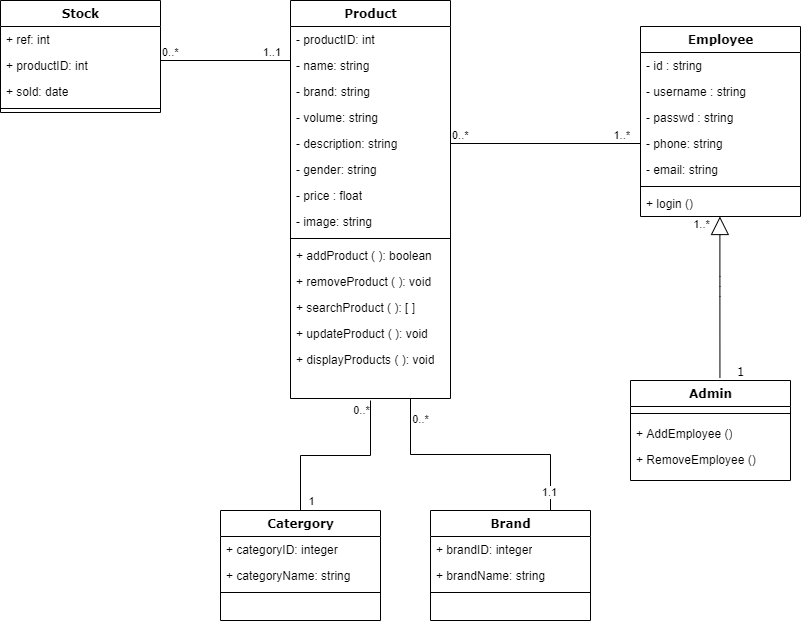

The diagram above was exported from draw.io. Its source (the exported page's mxGraphModel, read from the mxfile embedded in the PNG):
<mxGraphModel dx="2138" dy="660" grid="1" gridSize="10" guides="1" tooltips="1" connect="1" arrows="1" fold="1" page="1" pageScale="1" pageWidth="1100" pageHeight="850" background="none" math="0" shadow="0">
  <root>
    <mxCell id="0" />
    <mxCell id="1" parent="0" />
    <mxCell id="78961159f06e98e8-17" value="Product" style="swimlane;html=1;fontStyle=1;align=center;verticalAlign=top;childLayout=stackLayout;horizontal=1;startSize=26;horizontalStack=0;resizeParent=1;resizeLast=0;collapsible=1;marginBottom=0;swimlaneFillColor=#ffffff;rounded=0;shadow=0;comic=0;labelBackgroundColor=none;strokeWidth=1;fillColor=none;fontFamily=Verdana;fontSize=12" parent="1" vertex="1">
      <mxGeometry x="210" y="140" width="160" height="398" as="geometry" />
    </mxCell>
    <mxCell id="78961159f06e98e8-21" value="- productID: int" style="text;html=1;strokeColor=none;fillColor=none;align=left;verticalAlign=top;spacingLeft=4;spacingRight=4;whiteSpace=wrap;overflow=hidden;rotatable=0;points=[[0,0.5],[1,0.5]];portConstraint=eastwest;" parent="78961159f06e98e8-17" vertex="1">
      <mxGeometry y="26" width="160" height="26" as="geometry" />
    </mxCell>
    <mxCell id="dRoThc9uQgO8itS8WR7Z-1" value="- name: string" style="text;html=1;strokeColor=none;fillColor=none;align=left;verticalAlign=top;spacingLeft=4;spacingRight=4;whiteSpace=wrap;overflow=hidden;rotatable=0;points=[[0,0.5],[1,0.5]];portConstraint=eastwest;" parent="78961159f06e98e8-17" vertex="1">
      <mxGeometry y="52" width="160" height="26" as="geometry" />
    </mxCell>
    <mxCell id="78961159f06e98e8-23" value="- brand: string" style="text;html=1;strokeColor=none;fillColor=none;align=left;verticalAlign=top;spacingLeft=4;spacingRight=4;whiteSpace=wrap;overflow=hidden;rotatable=0;points=[[0,0.5],[1,0.5]];portConstraint=eastwest;" parent="78961159f06e98e8-17" vertex="1">
      <mxGeometry y="78" width="160" height="26" as="geometry" />
    </mxCell>
    <mxCell id="78961159f06e98e8-25" value="- volume: string" style="text;html=1;strokeColor=none;fillColor=none;align=left;verticalAlign=top;spacingLeft=4;spacingRight=4;whiteSpace=wrap;overflow=hidden;rotatable=0;points=[[0,0.5],[1,0.5]];portConstraint=eastwest;" parent="78961159f06e98e8-17" vertex="1">
      <mxGeometry y="104" width="160" height="26" as="geometry" />
    </mxCell>
    <mxCell id="78961159f06e98e8-26" value="- description: string" style="text;html=1;strokeColor=none;fillColor=none;align=left;verticalAlign=top;spacingLeft=4;spacingRight=4;whiteSpace=wrap;overflow=hidden;rotatable=0;points=[[0,0.5],[1,0.5]];portConstraint=eastwest;" parent="78961159f06e98e8-17" vertex="1">
      <mxGeometry y="130" width="160" height="26" as="geometry" />
    </mxCell>
    <mxCell id="78961159f06e98e8-24" value="- gender: string" style="text;html=1;strokeColor=none;fillColor=none;align=left;verticalAlign=top;spacingLeft=4;spacingRight=4;whiteSpace=wrap;overflow=hidden;rotatable=0;points=[[0,0.5],[1,0.5]];portConstraint=eastwest;" parent="78961159f06e98e8-17" vertex="1">
      <mxGeometry y="156" width="160" height="26" as="geometry" />
    </mxCell>
    <mxCell id="vFNd9G5DHmzUy7nEHu7o-23" value="- price : float" style="text;html=1;strokeColor=none;fillColor=none;align=left;verticalAlign=top;spacingLeft=4;spacingRight=4;whiteSpace=wrap;overflow=hidden;rotatable=0;points=[[0,0.5],[1,0.5]];portConstraint=eastwest;" parent="78961159f06e98e8-17" vertex="1">
      <mxGeometry y="182" width="160" height="26" as="geometry" />
    </mxCell>
    <mxCell id="dRoThc9uQgO8itS8WR7Z-2" value="- image: string" style="text;html=1;strokeColor=none;fillColor=none;align=left;verticalAlign=top;spacingLeft=4;spacingRight=4;whiteSpace=wrap;overflow=hidden;rotatable=0;points=[[0,0.5],[1,0.5]];portConstraint=eastwest;" parent="78961159f06e98e8-17" vertex="1">
      <mxGeometry y="208" width="160" height="26" as="geometry" />
    </mxCell>
    <mxCell id="78961159f06e98e8-19" value="" style="line;html=1;strokeWidth=1;fillColor=none;align=left;verticalAlign=middle;spacingTop=-1;spacingLeft=3;spacingRight=3;rotatable=0;labelPosition=right;points=[];portConstraint=eastwest;" parent="78961159f06e98e8-17" vertex="1">
      <mxGeometry y="234" width="160" height="8" as="geometry" />
    </mxCell>
    <mxCell id="vFNd9G5DHmzUy7nEHu7o-17" value="+ addProduct ( ): boolean" style="text;html=1;strokeColor=none;fillColor=none;align=left;verticalAlign=top;spacingLeft=4;spacingRight=4;whiteSpace=wrap;overflow=hidden;rotatable=0;points=[[0,0.5],[1,0.5]];portConstraint=eastwest;" parent="78961159f06e98e8-17" vertex="1">
      <mxGeometry y="242" width="160" height="26" as="geometry" />
    </mxCell>
    <mxCell id="vFNd9G5DHmzUy7nEHu7o-38" value="+ removeProduct ( ): void" style="text;html=1;strokeColor=none;fillColor=none;align=left;verticalAlign=top;spacingLeft=4;spacingRight=4;whiteSpace=wrap;overflow=hidden;rotatable=0;points=[[0,0.5],[1,0.5]];portConstraint=eastwest;" parent="78961159f06e98e8-17" vertex="1">
      <mxGeometry y="268" width="160" height="26" as="geometry" />
    </mxCell>
    <mxCell id="vFNd9G5DHmzUy7nEHu7o-21" value="+ searchProduct ( ): [ ]" style="text;html=1;strokeColor=none;fillColor=none;align=left;verticalAlign=top;spacingLeft=4;spacingRight=4;whiteSpace=wrap;overflow=hidden;rotatable=0;points=[[0,0.5],[1,0.5]];portConstraint=eastwest;" parent="78961159f06e98e8-17" vertex="1">
      <mxGeometry y="294" width="160" height="26" as="geometry" />
    </mxCell>
    <mxCell id="vFNd9G5DHmzUy7nEHu7o-20" value="+ updateProduct ( ): void" style="text;html=1;strokeColor=none;fillColor=none;align=left;verticalAlign=top;spacingLeft=4;spacingRight=4;whiteSpace=wrap;overflow=hidden;rotatable=0;points=[[0,0.5],[1,0.5]];portConstraint=eastwest;" parent="78961159f06e98e8-17" vertex="1">
      <mxGeometry y="320" width="160" height="26" as="geometry" />
    </mxCell>
    <mxCell id="vFNd9G5DHmzUy7nEHu7o-22" value="+ displayProducts ( ): void" style="text;html=1;strokeColor=none;fillColor=none;align=left;verticalAlign=top;spacingLeft=4;spacingRight=4;whiteSpace=wrap;overflow=hidden;rotatable=0;points=[[0,0.5],[1,0.5]];portConstraint=eastwest;" parent="78961159f06e98e8-17" vertex="1">
      <mxGeometry y="346" width="160" height="26" as="geometry" />
    </mxCell>
    <mxCell id="78961159f06e98e8-43" value="Employee" style="swimlane;html=1;fontStyle=1;align=center;verticalAlign=top;childLayout=stackLayout;horizontal=1;startSize=26;horizontalStack=0;resizeParent=1;resizeLast=0;collapsible=1;marginBottom=0;swimlaneFillColor=#ffffff;rounded=0;shadow=0;comic=0;labelBackgroundColor=none;strokeWidth=1;fillColor=none;fontFamily=Verdana;fontSize=12" parent="1" vertex="1">
      <mxGeometry x="560" y="166" width="160" height="190" as="geometry" />
    </mxCell>
    <mxCell id="78961159f06e98e8-44" value="- id : string" style="text;html=1;strokeColor=none;fillColor=none;align=left;verticalAlign=top;spacingLeft=4;spacingRight=4;whiteSpace=wrap;overflow=hidden;rotatable=0;points=[[0,0.5],[1,0.5]];portConstraint=eastwest;" parent="78961159f06e98e8-43" vertex="1">
      <mxGeometry y="26" width="160" height="26" as="geometry" />
    </mxCell>
    <mxCell id="78961159f06e98e8-45" value="- username : string" style="text;html=1;strokeColor=none;fillColor=none;align=left;verticalAlign=top;spacingLeft=4;spacingRight=4;whiteSpace=wrap;overflow=hidden;rotatable=0;points=[[0,0.5],[1,0.5]];portConstraint=eastwest;" parent="78961159f06e98e8-43" vertex="1">
      <mxGeometry y="52" width="160" height="26" as="geometry" />
    </mxCell>
    <mxCell id="78961159f06e98e8-49" value="- passwd : string" style="text;html=1;strokeColor=none;fillColor=none;align=left;verticalAlign=top;spacingLeft=4;spacingRight=4;whiteSpace=wrap;overflow=hidden;rotatable=0;points=[[0,0.5],[1,0.5]];portConstraint=eastwest;" parent="78961159f06e98e8-43" vertex="1">
      <mxGeometry y="78" width="160" height="26" as="geometry" />
    </mxCell>
    <mxCell id="78961159f06e98e8-50" value="- phone: string" style="text;html=1;strokeColor=none;fillColor=none;align=left;verticalAlign=top;spacingLeft=4;spacingRight=4;whiteSpace=wrap;overflow=hidden;rotatable=0;points=[[0,0.5],[1,0.5]];portConstraint=eastwest;" parent="78961159f06e98e8-43" vertex="1">
      <mxGeometry y="104" width="160" height="26" as="geometry" />
    </mxCell>
    <mxCell id="dRoThc9uQgO8itS8WR7Z-3" value="- email: string" style="text;html=1;strokeColor=none;fillColor=none;align=left;verticalAlign=top;spacingLeft=4;spacingRight=4;whiteSpace=wrap;overflow=hidden;rotatable=0;points=[[0,0.5],[1,0.5]];portConstraint=eastwest;" parent="78961159f06e98e8-43" vertex="1">
      <mxGeometry y="130" width="160" height="26" as="geometry" />
    </mxCell>
    <mxCell id="78961159f06e98e8-51" value="" style="line;html=1;strokeWidth=1;fillColor=none;align=left;verticalAlign=middle;spacingTop=-1;spacingLeft=3;spacingRight=3;rotatable=0;labelPosition=right;points=[];portConstraint=eastwest;" parent="78961159f06e98e8-43" vertex="1">
      <mxGeometry y="156" width="160" height="8" as="geometry" />
    </mxCell>
    <mxCell id="vFNd9G5DHmzUy7nEHu7o-34" value="+ login ()" style="text;html=1;strokeColor=none;fillColor=none;align=left;verticalAlign=top;spacingLeft=4;spacingRight=4;whiteSpace=wrap;overflow=hidden;rotatable=0;points=[[0,0.5],[1,0.5]];portConstraint=eastwest;" parent="78961159f06e98e8-43" vertex="1">
      <mxGeometry y="164" width="160" height="26" as="geometry" />
    </mxCell>
    <mxCell id="78961159f06e98e8-56" value="Catergory" style="swimlane;html=1;fontStyle=1;align=center;verticalAlign=top;childLayout=stackLayout;horizontal=1;startSize=26;horizontalStack=0;resizeParent=1;resizeLast=0;collapsible=1;marginBottom=0;swimlaneFillColor=#ffffff;rounded=0;shadow=0;comic=0;labelBackgroundColor=none;strokeWidth=1;fillColor=none;fontFamily=Verdana;fontSize=12" parent="1" vertex="1">
      <mxGeometry x="140" y="650" width="160" height="110" as="geometry" />
    </mxCell>
    <mxCell id="78961159f06e98e8-57" value="+ categoryID: integer" style="text;html=1;strokeColor=none;fillColor=none;align=left;verticalAlign=top;spacingLeft=4;spacingRight=4;whiteSpace=wrap;overflow=hidden;rotatable=0;points=[[0,0.5],[1,0.5]];portConstraint=eastwest;" parent="78961159f06e98e8-56" vertex="1">
      <mxGeometry y="26" width="160" height="26" as="geometry" />
    </mxCell>
    <mxCell id="78961159f06e98e8-58" value="+ categoryName: string" style="text;html=1;strokeColor=none;fillColor=none;align=left;verticalAlign=top;spacingLeft=4;spacingRight=4;whiteSpace=wrap;overflow=hidden;rotatable=0;points=[[0,0.5],[1,0.5]];portConstraint=eastwest;" parent="78961159f06e98e8-56" vertex="1">
      <mxGeometry y="52" width="160" height="26" as="geometry" />
    </mxCell>
    <mxCell id="78961159f06e98e8-64" value="" style="line;html=1;strokeWidth=1;fillColor=none;align=left;verticalAlign=middle;spacingTop=-1;spacingLeft=3;spacingRight=3;rotatable=0;labelPosition=right;points=[];portConstraint=eastwest;" parent="78961159f06e98e8-56" vertex="1">
      <mxGeometry y="78" width="160" height="8" as="geometry" />
    </mxCell>
    <mxCell id="78961159f06e98e8-69" value="Brand" style="swimlane;html=1;fontStyle=1;align=center;verticalAlign=top;childLayout=stackLayout;horizontal=1;startSize=26;horizontalStack=0;resizeParent=1;resizeLast=0;collapsible=1;marginBottom=0;swimlaneFillColor=#ffffff;rounded=0;shadow=0;comic=0;labelBackgroundColor=none;strokeWidth=1;fillColor=none;fontFamily=Verdana;fontSize=12" parent="1" vertex="1">
      <mxGeometry x="350" y="650" width="160" height="110" as="geometry" />
    </mxCell>
    <mxCell id="78961159f06e98e8-70" value="+ brandID: integer" style="text;html=1;strokeColor=none;fillColor=none;align=left;verticalAlign=top;spacingLeft=4;spacingRight=4;whiteSpace=wrap;overflow=hidden;rotatable=0;points=[[0,0.5],[1,0.5]];portConstraint=eastwest;" parent="78961159f06e98e8-69" vertex="1">
      <mxGeometry y="26" width="160" height="26" as="geometry" />
    </mxCell>
    <mxCell id="78961159f06e98e8-71" value="+ brandName: string" style="text;html=1;strokeColor=none;fillColor=none;align=left;verticalAlign=top;spacingLeft=4;spacingRight=4;whiteSpace=wrap;overflow=hidden;rotatable=0;points=[[0,0.5],[1,0.5]];portConstraint=eastwest;" parent="78961159f06e98e8-69" vertex="1">
      <mxGeometry y="52" width="160" height="26" as="geometry" />
    </mxCell>
    <mxCell id="78961159f06e98e8-77" value="" style="line;html=1;strokeWidth=1;fillColor=none;align=left;verticalAlign=middle;spacingTop=-1;spacingLeft=3;spacingRight=3;rotatable=0;labelPosition=right;points=[];portConstraint=eastwest;" parent="78961159f06e98e8-69" vertex="1">
      <mxGeometry y="78" width="160" height="8" as="geometry" />
    </mxCell>
    <mxCell id="78961159f06e98e8-128" value="1" style="edgeStyle=orthogonalEdgeStyle;html=1;labelBackgroundColor=none;startFill=0;startSize=8;endArrow=block;endFill=0;endSize=16;fontFamily=Verdana;fontSize=12;exitX=0.559;exitY=-0.025;exitDx=0;exitDy=0;exitPerimeter=0;" parent="1" source="78961159f06e98e8-82" target="78961159f06e98e8-43" edge="1">
      <mxGeometry x="-0.9366" y="-21" relative="1" as="geometry">
        <Array as="points">
          <mxPoint x="640" y="426" />
        </Array>
        <mxPoint as="offset" />
      </mxGeometry>
    </mxCell>
    <mxCell id="vFNd9G5DHmzUy7nEHu7o-35" value="1..*" style="edgeLabel;html=1;align=center;verticalAlign=middle;resizable=0;points=[];" parent="78961159f06e98e8-128" vertex="1" connectable="0">
      <mxGeometry x="0.6955" relative="1" as="geometry">
        <mxPoint x="-19" y="-17" as="offset" />
      </mxGeometry>
    </mxCell>
    <mxCell id="78961159f06e98e8-82" value="Admin" style="swimlane;html=1;fontStyle=1;align=center;verticalAlign=top;childLayout=stackLayout;horizontal=1;startSize=26;horizontalStack=0;resizeParent=1;resizeLast=0;collapsible=1;marginBottom=0;swimlaneFillColor=#ffffff;rounded=0;shadow=0;comic=0;labelBackgroundColor=none;strokeWidth=1;fillColor=none;fontFamily=Verdana;fontSize=12" parent="1" vertex="1">
      <mxGeometry x="550" y="520" width="160" height="100" as="geometry" />
    </mxCell>
    <mxCell id="78961159f06e98e8-90" value="" style="line;html=1;strokeWidth=1;fillColor=none;align=left;verticalAlign=middle;spacingTop=-1;spacingLeft=3;spacingRight=3;rotatable=0;labelPosition=right;points=[];portConstraint=eastwest;" parent="78961159f06e98e8-82" vertex="1">
      <mxGeometry y="26" width="160" height="14" as="geometry" />
    </mxCell>
    <mxCell id="78961159f06e98e8-91" value="+ AddEmployee ()" style="text;html=1;strokeColor=none;fillColor=none;align=left;verticalAlign=top;spacingLeft=4;spacingRight=4;whiteSpace=wrap;overflow=hidden;rotatable=0;points=[[0,0.5],[1,0.5]];portConstraint=eastwest;" parent="78961159f06e98e8-82" vertex="1">
      <mxGeometry y="40" width="160" height="26" as="geometry" />
    </mxCell>
    <mxCell id="78961159f06e98e8-94" value="+ RemoveEmployee ()" style="text;html=1;strokeColor=none;fillColor=none;align=left;verticalAlign=top;spacingLeft=4;spacingRight=4;whiteSpace=wrap;overflow=hidden;rotatable=0;points=[[0,0.5],[1,0.5]];portConstraint=eastwest;" parent="78961159f06e98e8-82" vertex="1">
      <mxGeometry y="66" width="160" height="26" as="geometry" />
    </mxCell>
    <mxCell id="vFNd9G5DHmzUy7nEHu7o-6" value="0..*" style="endArrow=none;html=1;edgeStyle=orthogonalEdgeStyle;rounded=0;exitX=0.75;exitY=0;exitDx=0;exitDy=0;entryX=0.75;entryY=1;entryDx=0;entryDy=0;" parent="1" source="78961159f06e98e8-69" target="78961159f06e98e8-17" edge="1">
      <mxGeometry x="0.8305" y="-10" relative="1" as="geometry">
        <mxPoint x="420" y="440" as="sourcePoint" />
        <mxPoint x="460" y="380" as="targetPoint" />
        <mxPoint as="offset" />
      </mxGeometry>
    </mxCell>
    <mxCell id="vFNd9G5DHmzUy7nEHu7o-24" value="1.1" style="endArrow=none;html=1;edgeStyle=orthogonalEdgeStyle;rounded=0;exitX=0.5;exitY=0;exitDx=0;exitDy=0;" parent="1" source="78961159f06e98e8-56" edge="1">
      <mxGeometry x="0.3914" y="-182" relative="1" as="geometry">
        <mxPoint x="400" y="592" as="sourcePoint" />
        <mxPoint x="290" y="540" as="targetPoint" />
        <mxPoint x="-3" y="37" as="offset" />
      </mxGeometry>
    </mxCell>
    <mxCell id="vFNd9G5DHmzUy7nEHu7o-36" value="0..*" style="edgeLabel;html=1;align=center;verticalAlign=middle;resizable=0;points=[];" parent="vFNd9G5DHmzUy7nEHu7o-24" vertex="1" connectable="0">
      <mxGeometry x="0.8383" y="-1" relative="1" as="geometry">
        <mxPoint x="-11" y="-6" as="offset" />
      </mxGeometry>
    </mxCell>
    <mxCell id="vFNd9G5DHmzUy7nEHu7o-37" value="1" style="edgeLabel;html=1;align=center;verticalAlign=middle;resizable=0;points=[];" parent="vFNd9G5DHmzUy7nEHu7o-24" vertex="1" connectable="0">
      <mxGeometry x="-0.8328" y="-2" relative="1" as="geometry">
        <mxPoint x="8" y="5" as="offset" />
      </mxGeometry>
    </mxCell>
    <mxCell id="vFNd9G5DHmzUy7nEHu7o-31" value="" style="endArrow=none;html=1;edgeStyle=orthogonalEdgeStyle;rounded=0;entryX=0;entryY=0.5;entryDx=0;entryDy=0;exitX=1;exitY=0.5;exitDx=0;exitDy=0;" parent="1" source="78961159f06e98e8-26" target="78961159f06e98e8-50" edge="1">
      <mxGeometry relative="1" as="geometry">
        <mxPoint x="390" y="330" as="sourcePoint" />
        <mxPoint x="550" y="330" as="targetPoint" />
      </mxGeometry>
    </mxCell>
    <mxCell id="vFNd9G5DHmzUy7nEHu7o-32" value="0..*" style="edgeLabel;resizable=0;html=1;align=left;verticalAlign=bottom;" parent="vFNd9G5DHmzUy7nEHu7o-31" connectable="0" vertex="1">
      <mxGeometry x="-1" relative="1" as="geometry" />
    </mxCell>
    <mxCell id="vFNd9G5DHmzUy7nEHu7o-33" value="1..*" style="edgeLabel;resizable=0;html=1;align=right;verticalAlign=bottom;" parent="vFNd9G5DHmzUy7nEHu7o-31" connectable="0" vertex="1">
      <mxGeometry x="1" relative="1" as="geometry">
        <mxPoint x="-10" as="offset" />
      </mxGeometry>
    </mxCell>
    <mxCell id="jpjyDMc8o1r7timfpBZy-1" value="Stock" style="swimlane;html=1;fontStyle=1;align=center;verticalAlign=top;childLayout=stackLayout;horizontal=1;startSize=26;horizontalStack=0;resizeParent=1;resizeLast=0;collapsible=1;marginBottom=0;swimlaneFillColor=#ffffff;rounded=0;shadow=0;comic=0;labelBackgroundColor=none;strokeWidth=1;fillColor=none;fontFamily=Verdana;fontSize=12" parent="1" vertex="1">
      <mxGeometry x="-80" y="140" width="160" height="112" as="geometry" />
    </mxCell>
    <mxCell id="jpjyDMc8o1r7timfpBZy-3" value="+ ref: int" style="text;html=1;strokeColor=none;fillColor=none;align=left;verticalAlign=top;spacingLeft=4;spacingRight=4;whiteSpace=wrap;overflow=hidden;rotatable=0;points=[[0,0.5],[1,0.5]];portConstraint=eastwest;" parent="jpjyDMc8o1r7timfpBZy-1" vertex="1">
      <mxGeometry y="26" width="160" height="26" as="geometry" />
    </mxCell>
    <mxCell id="jpjyDMc8o1r7timfpBZy-2" value="+ productID: int" style="text;html=1;strokeColor=none;fillColor=none;align=left;verticalAlign=top;spacingLeft=4;spacingRight=4;whiteSpace=wrap;overflow=hidden;rotatable=0;points=[[0,0.5],[1,0.5]];portConstraint=eastwest;" parent="jpjyDMc8o1r7timfpBZy-1" vertex="1">
      <mxGeometry y="52" width="160" height="26" as="geometry" />
    </mxCell>
    <mxCell id="oGdw0XdTUwe5O5Mx1fZs-1" value="+ sold: date" style="text;html=1;strokeColor=none;fillColor=none;align=left;verticalAlign=top;spacingLeft=4;spacingRight=4;whiteSpace=wrap;overflow=hidden;rotatable=0;points=[[0,0.5],[1,0.5]];portConstraint=eastwest;" parent="jpjyDMc8o1r7timfpBZy-1" vertex="1">
      <mxGeometry y="78" width="160" height="26" as="geometry" />
    </mxCell>
    <mxCell id="jpjyDMc8o1r7timfpBZy-10" value="" style="line;html=1;strokeWidth=1;fillColor=none;align=left;verticalAlign=middle;spacingTop=-1;spacingLeft=3;spacingRight=3;rotatable=0;labelPosition=right;points=[];portConstraint=eastwest;" parent="jpjyDMc8o1r7timfpBZy-1" vertex="1">
      <mxGeometry y="104" width="160" height="8" as="geometry" />
    </mxCell>
    <mxCell id="jpjyDMc8o1r7timfpBZy-16" value="" style="endArrow=none;html=1;edgeStyle=orthogonalEdgeStyle;rounded=0;exitX=1;exitY=0.5;exitDx=0;exitDy=0;" parent="1" edge="1">
      <mxGeometry relative="1" as="geometry">
        <mxPoint x="80" y="200" as="sourcePoint" />
        <mxPoint x="210" y="200" as="targetPoint" />
      </mxGeometry>
    </mxCell>
    <mxCell id="jpjyDMc8o1r7timfpBZy-17" value="0..*" style="edgeLabel;resizable=0;html=1;align=left;verticalAlign=bottom;" parent="jpjyDMc8o1r7timfpBZy-16" connectable="0" vertex="1">
      <mxGeometry x="-1" relative="1" as="geometry" />
    </mxCell>
    <mxCell id="jpjyDMc8o1r7timfpBZy-18" value="1..1" style="edgeLabel;resizable=0;html=1;align=right;verticalAlign=bottom;" parent="jpjyDMc8o1r7timfpBZy-16" connectable="0" vertex="1">
      <mxGeometry x="1" relative="1" as="geometry">
        <mxPoint x="-9" as="offset" />
      </mxGeometry>
    </mxCell>
  </root>
</mxGraphModel>